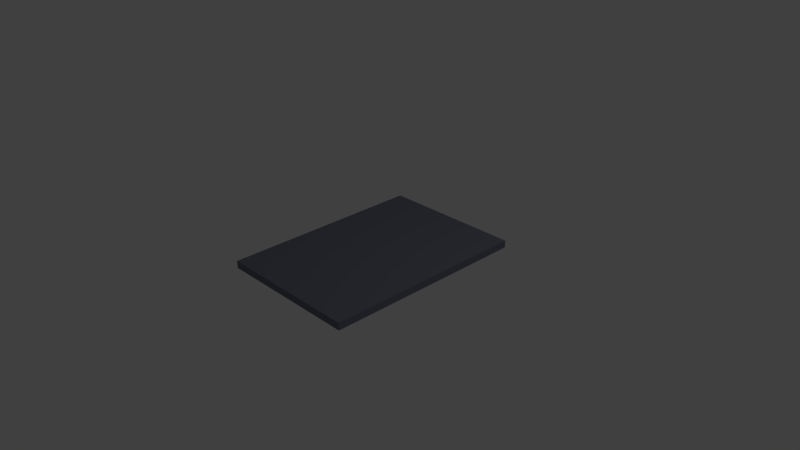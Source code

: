 # Source: wall_rect_1x2.blend  (saved by Blender 2.70.0; exported with 4.5.12 LTS)
import bpy
from mathutils import Matrix  # noqa: F401  (used for matrix-valued properties, if any)

bpy.ops.wm.read_factory_settings(use_empty=True)
scene = bpy.context.scene
scene.name = 'Scene'

# ---- collections
col_collection_1 = bpy.data.collections.new('Collection 1'); scene.collection.children.link(col_collection_1)

# ---- materials (node trees are filled in below, after node groups)
mat_material_001 = bpy.data.materials.new('Material.001')
mat_material_001.alpha_threshold = 0.0
mat_material_001.use_transparent_shadow = False
mat_material_001.diffuse_color = (0.1797, 0.1893, 0.2462, 1.0)
mat_material_001.roughness = 0.5
mat_material_001.line_color = (0.0, 0.0, 0.0, 1.0)

# ---- material node trees

# ---- world
world_world = bpy.data.worlds.new('World'); scene.world = world_world
world_world.color = (0.05088, 0.05088, 0.05088)
world_world.use_sun_shadow = False
world_world.sun_shadow_jitter_overblur = 0.0
world_world.cycles.sampling_method = 'MANUAL'
world_world.cycles.sample_map_resolution = 256

# ---- cameras
cam_camera = bpy.data.cameras.new('Camera')
cam_camera.clip_end = 100.0
cam_camera.lens = 35.0
cam_camera.sensor_width = 32.0
cam_camera.sensor_height = 18.0
cam_camera.ortho_scale = 7.314
cam_camera.dof.focus_distance = 0.0
cam_camera.dof.aperture_fstop = 128.0

# ---- lights
light_lamp = bpy.data.lights.new('Lamp', 'POINT')
light_lamp.transmission_factor = 0.0
light_lamp.cutoff_distance = 30.0
light_lamp.energy = 100.0
light_lamp.shadow_buffer_clip_start = 1.001
light_lamp.shadow_soft_size = 0.1
light_lamp.shadow_maximum_resolution = 0.006
light_lamp.use_absolute_resolution = True
light_lamp.cycles.use_multiple_importance_sampling = False

# ---- meshes
me_cube_001 = bpy.data.meshes.new('Cube.001')
me_cube_001.from_pydata([(-1.0, -1.0, -0.05), (-1.0, 1.0, -0.05), (1.0, 1.0, -0.05), (1.0, -1.0, -0.05), (-1.0, -1.0, 0.05), (-1.0, 1.0, 0.05), (1.0, 1.0, 0.05), (1.0, -1.0, 0.05)], [], [(4, 5, 1, 0), (5, 6, 2, 1), (6, 7, 3, 2), (7, 4, 0, 3), (0, 1, 2, 3), (7, 6, 5, 4)])
me_cube_001.materials.append(mat_material_001)
me_cube_001.use_remesh_preserve_volume = False
me_cube_001.use_remesh_preserve_attributes = False
me_cube_001.use_mirror_vertex_groups = False
me_cube_001.update()

# ---- objects
ob_cube = bpy.data.objects.new('Cube', me_cube_001)
ob_lamp = bpy.data.objects.new('Lamp', light_lamp)
ob_camera = bpy.data.objects.new('Camera', cam_camera)

# ---- transforms, parenting, visibility, modifiers, constraints
ob_cube.location = (0.0, 0.0, 0.0)
ob_cube.scale = (1.0, 1.414, 1.0)
ob_cube.lineart.crease_threshold = 0.0
ob_lamp.location = (4.076, 1.005, 5.904)
ob_lamp.rotation_euler = (0.6503, 0.05522, 1.866)
ob_lamp.lock_rotations_4d = False
ob_lamp.empty_display_type = 'ARROWS'
ob_lamp.color = (0.0, 0.0, 0.0, 0.0)
ob_lamp.lineart.crease_threshold = 0.0
ob_camera.location = (7.481, -6.508, 5.344)
ob_camera.rotation_euler = (1.109, 0.01082, 0.8149)
ob_camera.lock_rotations_4d = False
ob_camera.empty_display_type = 'ARROWS'
ob_camera.color = (0.0, 0.0, 0.0, 0.0)
ob_camera.display_type = 'WIRE'
ob_camera.lineart.crease_threshold = 0.0

# ---- collection membership
col_collection_1.objects.link(ob_cube)
col_collection_1.objects.link(ob_lamp)
col_collection_1.objects.link(ob_camera)

# ---- scene / render settings (as saved in the file)
scene.camera = ob_camera
scene.frame_start = 1; scene.frame_end = 250; scene.frame_set(1)
scene.render.engine = 'BLENDER_EEVEE_NEXT'
scene.render.resolution_percentage = 50
scene.render.dither_intensity = 0.0
scene.cycles.use_denoising = False
scene.cycles.samples = 10
scene.cycles.sampling_pattern = 'TABULATED_SOBOL'
scene.cycles.light_sampling_threshold = 0.0
scene.cycles.use_adaptive_sampling = False
scene.cycles.use_light_tree = False
scene.cycles.blur_glossy = 0.0
scene.cycles.volume_bounces = 1
scene.cycles.pixel_filter_type = 'GAUSSIAN'
scene.cycles.sample_clamp_indirect = 0.0
scene.view_settings.view_transform = 'Standard'
bpy.context.view_layer.update()
